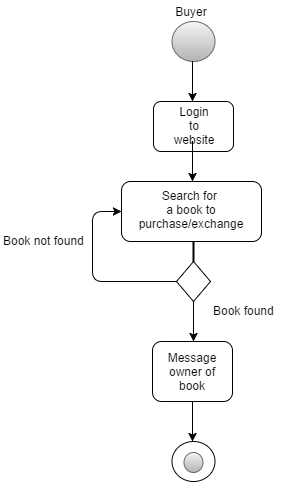

The diagram above was exported from draw.io. Its source (the exported page's mxGraphModel, read from the mxfile embedded in the PNG):
<mxGraphModel dx="753" dy="411" grid="1" gridSize="10" guides="1" tooltips="1" connect="1" arrows="1" fold="1" page="1" pageScale="1" pageWidth="850" pageHeight="1100" background="#ffffff" math="0" shadow="0">
  <root>
    <mxCell id="0" />
    <mxCell id="1" parent="0" />
    <mxCell id="107" value="" style="rounded=1;whiteSpace=wrap;html=1;gradientColor=none;" parent="1" vertex="1">
      <mxGeometry x="381" y="360" width="80" height="60" as="geometry" />
    </mxCell>
    <mxCell id="2" value="" style="ellipse;whiteSpace=wrap;html=1;fillColor=#f5f5f5;strokeColor=#666666;gradientColor=#b3b3b3;" parent="1" vertex="1">
      <mxGeometry x="400" y="40" width="43" height="40" as="geometry" />
    </mxCell>
    <mxCell id="3" value="" style="endArrow=classic;html=1;" parent="1" edge="1">
      <mxGeometry width="50" height="50" relative="1" as="geometry">
        <mxPoint x="421" y="80" as="sourcePoint" />
        <mxPoint x="421" y="120" as="targetPoint" />
        <Array as="points">
          <mxPoint x="421" y="120" />
        </Array>
      </mxGeometry>
    </mxCell>
    <mxCell id="4" value="" style="rounded=1;whiteSpace=wrap;html=1;gradientColor=none;" parent="1" vertex="1">
      <mxGeometry x="382" y="120" width="80" height="50" as="geometry" />
    </mxCell>
    <mxCell id="5" value="Login to website" style="text;html=1;strokeColor=none;fillColor=none;align=center;verticalAlign=middle;whiteSpace=wrap;" parent="1" vertex="1">
      <mxGeometry x="403" y="134" width="40" height="20" as="geometry" />
    </mxCell>
    <mxCell id="75" value="Buyer" style="text;html=1;strokeColor=none;fillColor=none;align=center;verticalAlign=middle;whiteSpace=wrap;" parent="1" vertex="1">
      <mxGeometry x="365" y="20" width="109" height="20" as="geometry" />
    </mxCell>
    <mxCell id="78" style="edgeStyle=orthogonalEdgeStyle;rounded=0;html=1;exitX=0.5;exitY=0;entryX=0.5;entryY=0;jettySize=auto;orthogonalLoop=1;" parent="1" source="5" target="5" edge="1">
      <mxGeometry relative="1" as="geometry" />
    </mxCell>
    <mxCell id="79" value="" style="endArrow=classic;html=1;" parent="1" edge="1">
      <mxGeometry x="421" y="160" width="50" height="50" as="geometry">
        <mxPoint x="421" y="160" as="sourcePoint" />
        <mxPoint x="421" y="200" as="targetPoint" />
        <Array as="points">
          <mxPoint x="421" y="200" />
        </Array>
      </mxGeometry>
    </mxCell>
    <mxCell id="82" value="" style="rounded=1;whiteSpace=wrap;html=1;gradientColor=none;" parent="1" vertex="1">
      <mxGeometry x="350" y="200" width="140" height="60" as="geometry" />
    </mxCell>
    <mxCell id="83" value="Search for&amp;nbsp;&lt;div&gt;a book to purchase/exchange&lt;/div&gt;" style="text;html=1;strokeColor=none;fillColor=none;align=center;verticalAlign=middle;whiteSpace=wrap;" parent="1" vertex="1">
      <mxGeometry x="400" y="202" width="40" height="51" as="geometry" />
    </mxCell>
    <mxCell id="84" style="edgeStyle=orthogonalEdgeStyle;rounded=0;html=1;exitX=0.5;exitY=0;entryX=0.5;entryY=0;jettySize=auto;orthogonalLoop=1;" parent="1" source="83" target="83" edge="1">
      <mxGeometry x="421" y="217" as="geometry" />
    </mxCell>
    <mxCell id="86" value="" style="line;strokeWidth=2;direction=south;html=1;gradientColor=none;" parent="1" vertex="1">
      <mxGeometry x="417" y="260" width="10" height="20" as="geometry" />
    </mxCell>
    <mxCell id="87" value="" style="rhombus;whiteSpace=wrap;html=1;gradientColor=none;" parent="1" vertex="1">
      <mxGeometry x="405" y="280" width="34" height="40" as="geometry" />
    </mxCell>
    <mxCell id="88" value="" style="edgeStyle=segmentEdgeStyle;endArrow=classic;html=1;entryX=0;entryY=0.5;exitX=0;exitY=0.5;" parent="1" source="87" target="82" edge="1">
      <mxGeometry x="321" y="230" width="50" height="50" as="geometry">
        <mxPoint x="321" y="300" as="sourcePoint" />
        <mxPoint x="363" y="230" as="targetPoint" />
        <Array as="points">
          <mxPoint x="321" y="300" />
          <mxPoint x="321" y="230" />
        </Array>
      </mxGeometry>
    </mxCell>
    <mxCell id="89" value="" style="endArrow=classic;html=1;" parent="1" edge="1">
      <mxGeometry x="422" y="320" width="50" height="50" as="geometry">
        <mxPoint x="422" y="320" as="sourcePoint" />
        <mxPoint x="422" y="360" as="targetPoint" />
        <Array as="points">
          <mxPoint x="422" y="360" />
        </Array>
      </mxGeometry>
    </mxCell>
    <mxCell id="90" value="Book found" style="text;html=1;resizable=0;autosize=1;align=left;verticalAlign=top;spacingTop=-4;points=[];" parent="1" vertex="1">
      <mxGeometry x="440" y="320" width="80" height="20" as="geometry" />
    </mxCell>
    <mxCell id="91" value="Book not found" style="text;html=1;resizable=0;autosize=1;align=left;verticalAlign=top;spacingTop=-4;points=[];" parent="1" vertex="1">
      <mxGeometry x="230" y="250" width="100" height="20" as="geometry" />
    </mxCell>
    <mxCell id="106" value="Message owner of book" style="text;html=1;strokeColor=none;fillColor=none;align=center;verticalAlign=middle;whiteSpace=wrap;" parent="1" vertex="1">
      <mxGeometry x="401" y="380" width="40" height="20" as="geometry" />
    </mxCell>
    <mxCell id="117" value="" style="endArrow=classic;html=1;" parent="1" edge="1">
      <mxGeometry x="421" y="420" width="50" height="50" as="geometry">
        <mxPoint x="421" y="420" as="sourcePoint" />
        <mxPoint x="421" y="460" as="targetPoint" />
        <Array as="points">
          <mxPoint x="421" y="460" />
        </Array>
      </mxGeometry>
    </mxCell>
    <mxCell id="152" value="" style="ellipse;whiteSpace=wrap;html=1;fillColor=#ffffff;strokeColor=#000000;" parent="1" vertex="1">
      <mxGeometry x="400" y="460" width="43" height="40" as="geometry" />
    </mxCell>
    <mxCell id="153" value="" style="ellipse;whiteSpace=wrap;html=1;fillColor=#f5f5f5;strokeColor=#666666;gradientColor=#b3b3b3;" parent="1" vertex="1">
      <mxGeometry x="412" y="471" width="19" height="20" as="geometry" />
    </mxCell>
  </root>
</mxGraphModel>